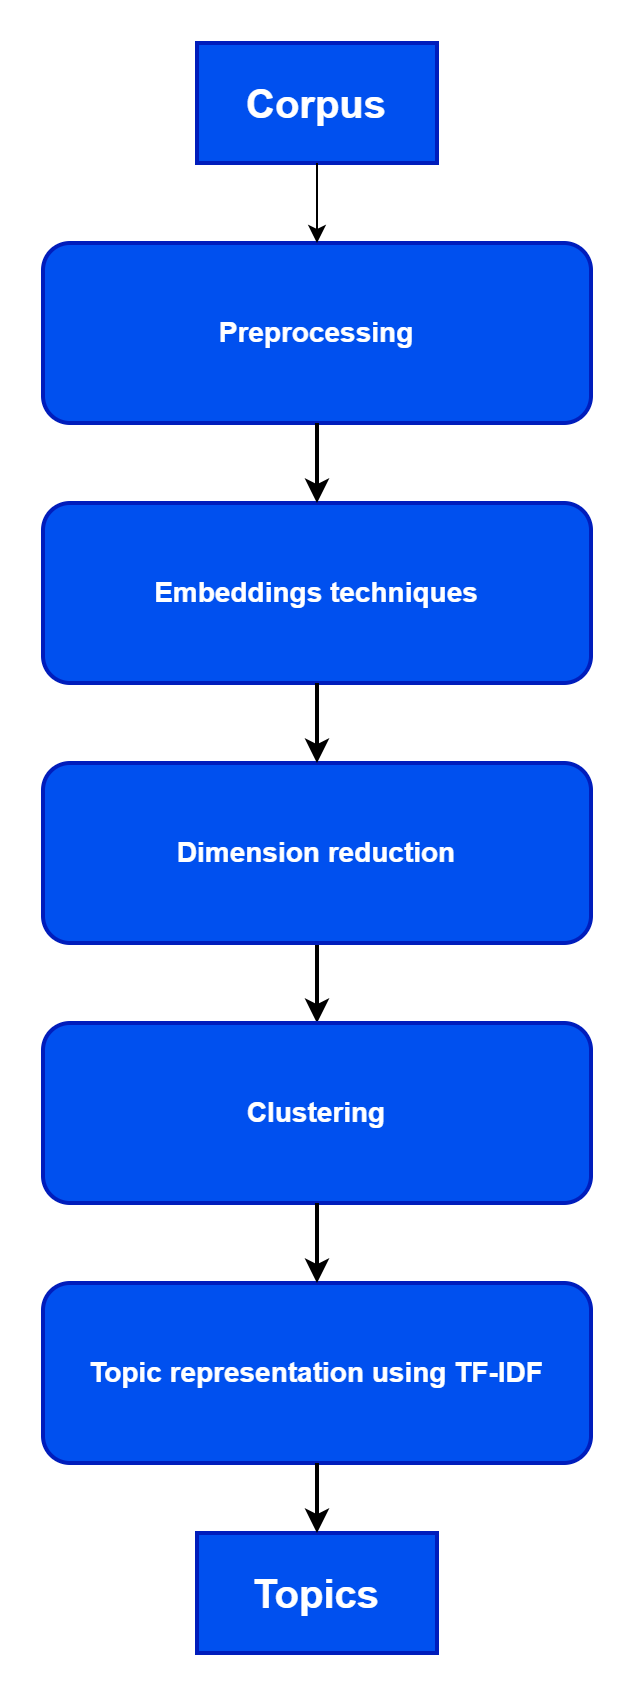

The diagram above was exported from draw.io. Its source (the exported page's mxGraphModel, read from the mxfile embedded in the PNG):
<mxGraphModel dx="1379" dy="1943" grid="1" gridSize="10" guides="1" tooltips="1" connect="1" arrows="1" fold="1" page="1" pageScale="1" pageWidth="827" pageHeight="1169" math="0" shadow="0">
  <root>
    <mxCell id="0" />
    <mxCell id="1" parent="0" />
    <mxCell id="BODvhh-SoA90kukJi3X--1" value="&lt;b&gt;&lt;font style=&quot;font-size: 14px;&quot;&gt;Embeddings techniques&lt;/font&gt;&lt;/b&gt;" style="rounded=1;whiteSpace=wrap;html=1;fillColor=#0050ef;fontColor=#ffffff;strokeColor=#001DBC;strokeWidth=2;" vertex="1" parent="1">
      <mxGeometry x="277" y="70" width="274" height="90" as="geometry" />
    </mxCell>
    <mxCell id="BODvhh-SoA90kukJi3X--10" value="" style="edgeStyle=orthogonalEdgeStyle;rounded=0;orthogonalLoop=1;jettySize=auto;html=1;strokeWidth=2;" edge="1" parent="1" source="BODvhh-SoA90kukJi3X--2" target="BODvhh-SoA90kukJi3X--3">
      <mxGeometry relative="1" as="geometry" />
    </mxCell>
    <mxCell id="BODvhh-SoA90kukJi3X--2" value="&lt;font style=&quot;font-size: 14px;&quot;&gt;Dimension reduction&lt;/font&gt;" style="rounded=1;whiteSpace=wrap;html=1;fillColor=#0050ef;fontColor=#ffffff;strokeColor=#001DBC;strokeWidth=2;fontStyle=1" vertex="1" parent="1">
      <mxGeometry x="277" y="200" width="274" height="90" as="geometry" />
    </mxCell>
    <mxCell id="BODvhh-SoA90kukJi3X--3" value="&lt;b&gt;&lt;font style=&quot;font-size: 14px;&quot;&gt;Clustering&lt;/font&gt;&lt;/b&gt;" style="rounded=1;whiteSpace=wrap;html=1;fillColor=#0050ef;fontColor=#ffffff;strokeColor=#001DBC;strokeWidth=2;" vertex="1" parent="1">
      <mxGeometry x="277" y="330" width="274" height="90" as="geometry" />
    </mxCell>
    <mxCell id="BODvhh-SoA90kukJi3X--4" value="&lt;b&gt;&lt;font style=&quot;font-size: 14px;&quot;&gt;Topic representation using TF-IDF&lt;/font&gt;&lt;/b&gt;" style="rounded=1;whiteSpace=wrap;html=1;fillColor=#0050ef;fontColor=#ffffff;strokeColor=#001DBC;strokeWidth=2;" vertex="1" parent="1">
      <mxGeometry x="277" y="460" width="274" height="90" as="geometry" />
    </mxCell>
    <mxCell id="BODvhh-SoA90kukJi3X--5" value="&lt;b&gt;&lt;font style=&quot;font-size: 14px;&quot;&gt;Preprocessing&lt;/font&gt;&lt;/b&gt;" style="rounded=1;whiteSpace=wrap;html=1;fillColor=#0050ef;fontColor=#ffffff;strokeColor=#001DBC;strokeWidth=2;" vertex="1" parent="1">
      <mxGeometry x="277" y="-60" width="274" height="90" as="geometry" />
    </mxCell>
    <mxCell id="BODvhh-SoA90kukJi3X--6" value="" style="endArrow=classic;html=1;rounded=0;strokeWidth=2;" edge="1" parent="1" source="BODvhh-SoA90kukJi3X--5" target="BODvhh-SoA90kukJi3X--1">
      <mxGeometry width="50" height="50" relative="1" as="geometry">
        <mxPoint x="200" y="100" as="sourcePoint" />
        <mxPoint x="250" y="50" as="targetPoint" />
      </mxGeometry>
    </mxCell>
    <mxCell id="BODvhh-SoA90kukJi3X--9" value="" style="endArrow=classic;html=1;rounded=0;strokeWidth=2;" edge="1" parent="1" source="BODvhh-SoA90kukJi3X--1" target="BODvhh-SoA90kukJi3X--2">
      <mxGeometry width="50" height="50" relative="1" as="geometry">
        <mxPoint x="414" y="160" as="sourcePoint" />
        <mxPoint x="414" y="200" as="targetPoint" />
      </mxGeometry>
    </mxCell>
    <mxCell id="BODvhh-SoA90kukJi3X--11" value="" style="endArrow=classic;html=1;rounded=0;strokeWidth=2;" edge="1" parent="1" source="BODvhh-SoA90kukJi3X--3" target="BODvhh-SoA90kukJi3X--4">
      <mxGeometry width="50" height="50" relative="1" as="geometry">
        <mxPoint x="450" y="420" as="sourcePoint" />
        <mxPoint x="450" y="460" as="targetPoint" />
      </mxGeometry>
    </mxCell>
    <mxCell id="BODvhh-SoA90kukJi3X--12" value="&lt;font size=&quot;1&quot; style=&quot;&quot;&gt;&lt;b style=&quot;font-size: 20px;&quot;&gt;Corpus&lt;/b&gt;&lt;/font&gt;" style="rounded=0;whiteSpace=wrap;html=1;fillColor=#0050ef;fontColor=#ffffff;strokeColor=#001DBC;strokeWidth=2;" vertex="1" parent="1">
      <mxGeometry x="354" y="-160" width="120" height="60" as="geometry" />
    </mxCell>
    <mxCell id="BODvhh-SoA90kukJi3X--13" value="" style="endArrow=classic;html=1;rounded=0;" edge="1" parent="1" source="BODvhh-SoA90kukJi3X--12" target="BODvhh-SoA90kukJi3X--5">
      <mxGeometry width="50" height="50" relative="1" as="geometry">
        <mxPoint x="580" y="-130" as="sourcePoint" />
        <mxPoint x="630" y="-180" as="targetPoint" />
      </mxGeometry>
    </mxCell>
    <mxCell id="BODvhh-SoA90kukJi3X--14" value="&lt;b&gt;&lt;font style=&quot;font-size: 20px;&quot;&gt;Topics&lt;/font&gt;&lt;/b&gt;" style="rounded=0;whiteSpace=wrap;html=1;fillColor=#0050ef;fontColor=#ffffff;strokeColor=#001DBC;strokeWidth=2;" vertex="1" parent="1">
      <mxGeometry x="354" y="585" width="120" height="60" as="geometry" />
    </mxCell>
    <mxCell id="BODvhh-SoA90kukJi3X--15" value="" style="endArrow=classic;html=1;rounded=0;strokeWidth=2;" edge="1" parent="1" source="BODvhh-SoA90kukJi3X--4" target="BODvhh-SoA90kukJi3X--14">
      <mxGeometry width="50" height="50" relative="1" as="geometry">
        <mxPoint x="424" y="430" as="sourcePoint" />
        <mxPoint x="424" y="470" as="targetPoint" />
      </mxGeometry>
    </mxCell>
  </root>
</mxGraphModel>